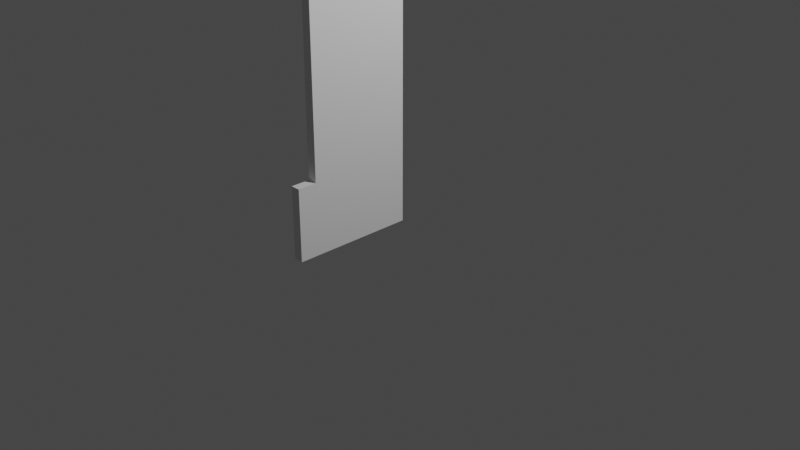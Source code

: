 # Source: balkonshaft-a.blend  (saved by Blender 3.6.13; exported with 4.5.12 LTS)
import bpy
from mathutils import Matrix  # noqa: F401  (used for matrix-valued properties, if any)

bpy.ops.wm.read_factory_settings(use_empty=True)
scene = bpy.context.scene
scene.name = 'Scene'

# ---- collections
col_collection = bpy.data.collections.new('Collection'); scene.collection.children.link(col_collection)

# ---- world
world_world = bpy.data.worlds.new('World'); scene.world = world_world
world_world.use_nodes = True; world_world.node_tree.nodes.clear()
_N = world_world.node_tree.nodes; _L = world_world.node_tree.links
n0 = _N.new('ShaderNodeOutputWorld'); n0.name = 'World Output'; n0.location = (300, 300)
n1 = _N.new('ShaderNodeBackground'); n1.name = 'Background'; n1.location = (10, 300)
n1.inputs[0].default_value = (0.05088, 0.05088, 0.05088, 1.0)
_L.new(n1.outputs[0], n0.inputs[0])
n0.is_active_output = True
world_world.color = (0.05088, 0.05088, 0.05088)
world_world.use_sun_shadow = False
world_world.sun_shadow_jitter_overblur = 0.0

# ---- cameras
cam_camera = bpy.data.cameras.new('Camera')
cam_camera.clip_end = 100.0
cam_camera.ortho_scale = 7.314

# ---- lights
light_light = bpy.data.lights.new('Light', 'POINT')
light_light.transmission_factor = 0.0
light_light.energy = 1000.0
light_light.shadow_soft_size = 0.1
light_light.shadow_maximum_resolution = 0.006
light_light.use_absolute_resolution = True

# ---- meshes
me_w_rfel = bpy.data.meshes.new('Würfel')
me_w_rfel.from_pydata([(-0.05, -1.1, 0.0), (-0.05, 0.0, 0.0), (0.05, -1.1, 0.0), (0.05, 0.0, 0.0), (-0.05, -1.1, 2.8), (-0.05, 0.0, 2.8), (0.05, 0.0, 2.8), (0.05, -1.1, 2.8), (-0.05, 0.0, 0.75), (0.05, 0.0, 0.75), (0.05, -1.1, 0.75), (-0.05, -1.1, 0.75), (0.05, -1.3, 0.75), (0.05, -1.3, 0.0), (-0.05, -1.3, 0.0), (-0.05, -1.3, 0.75)], [], [(7, 6, 5, 4), (1, 3, 2, 0), (10, 7, 4, 11), (9, 6, 7, 10), (8, 5, 6, 9), (11, 4, 5, 8), (2, 10, 12, 13), (0, 11, 8, 1), (1, 8, 9, 3), (3, 9, 10, 2), (13, 12, 15, 14), (10, 11, 15, 12), (11, 0, 14, 15), (0, 2, 13, 14)])
_uv = me_w_rfel.uv_layers.new(name='UV-Map')
_uv.uv.foreach_set('vector', [0.5, 0.75, 0.5, 0.5, 0.5, 0.25, 0.5, 0.0, 0.125, 0.5, 0.375, 0.5, 0.375, 0.75, 0.125, 0.75, 0.4084, 0.75, 0.5, 0.75, 0.5, 1.0, 0.4084, 1.0, 0.4084, 0.5, 0.5, 0.5, 0.5, 0.75, 0.4084, 0.75, 0.4084, 0.25, 0.5, 0.25, 0.5, 0.5, 0.4084, 0.5, 0.4084, 0.0, 0.5, 0.0, 0.5, 0.25, 0.4084, 0.25, 0.375, 0.75, 0.4084, 0.75, 0.4084, 0.75, 0.375, 0.75, 0.375, 0.0, 0.4084, 0.0, 0.4084, 0.25, 0.375, 0.25, 0.375, 0.25, 0.4084, 0.25, 0.4084, 0.5, 0.375, 0.5, 0.375, 0.5, 0.4084, 0.5, 0.4084, 0.75, 0.375, 0.75, 0.375, 0.75, 0.4084, 0.75, 0.4084, 1.0, 0.375, 1.0, 0.4084, 0.75, 0.4084, 1.0, 0.4084, 1.0, 0.4084, 0.75, 0.4084, 0.0, 0.375, 0.0, 0.375, 0.0, 0.4084, 0.0, 0.125, 0.75, 0.375, 0.75, 0.375, 0.75, 0.125, 0.75])
me_w_rfel.update()

# ---- objects
ob_light = bpy.data.objects.new('Light', light_light)
ob_camera = bpy.data.objects.new('Camera', cam_camera)
ob_balkonschaft_a = bpy.data.objects.new('balkonschaft-a', me_w_rfel)

# ---- transforms, parenting, visibility, modifiers, constraints
ob_light.location = (4.076, 1.005, 5.904)
ob_light.rotation_euler = (0.6503, 0.05522, 1.866)
ob_light.lock_rotations_4d = False
ob_light.empty_display_type = 'ARROWS'
ob_light.color = (0.0, 0.0, 0.0, 0.0)
ob_light.lineart.crease_threshold = 0.0
ob_camera.location = (7.359, -6.926, 4.958)
ob_camera.rotation_euler = (1.109, 0.0, 0.8149)
ob_camera.lock_rotations_4d = False
ob_camera.empty_display_type = 'ARROWS'
ob_camera.color = (0.0, 0.0, 0.0, 0.0)
ob_camera.display_type = 'WIRE'
ob_camera.lineart.crease_threshold = 0.0
ob_balkonschaft_a.location = (0.0, 0.0, 0.0)

# ---- collection membership
col_collection.objects.link(ob_light)
col_collection.objects.link(ob_camera)
col_collection.objects.link(ob_balkonschaft_a)

# ---- scene / render settings (as saved in the file)
scene.camera = ob_camera
scene.frame_start = 1; scene.frame_end = 250; scene.frame_set(1)
scene.render.engine = 'BLENDER_EEVEE_NEXT'
scene.cycles.sampling_pattern = 'TABULATED_SOBOL'
scene.view_settings.view_transform = 'Filmic'
bpy.context.view_layer.update()
